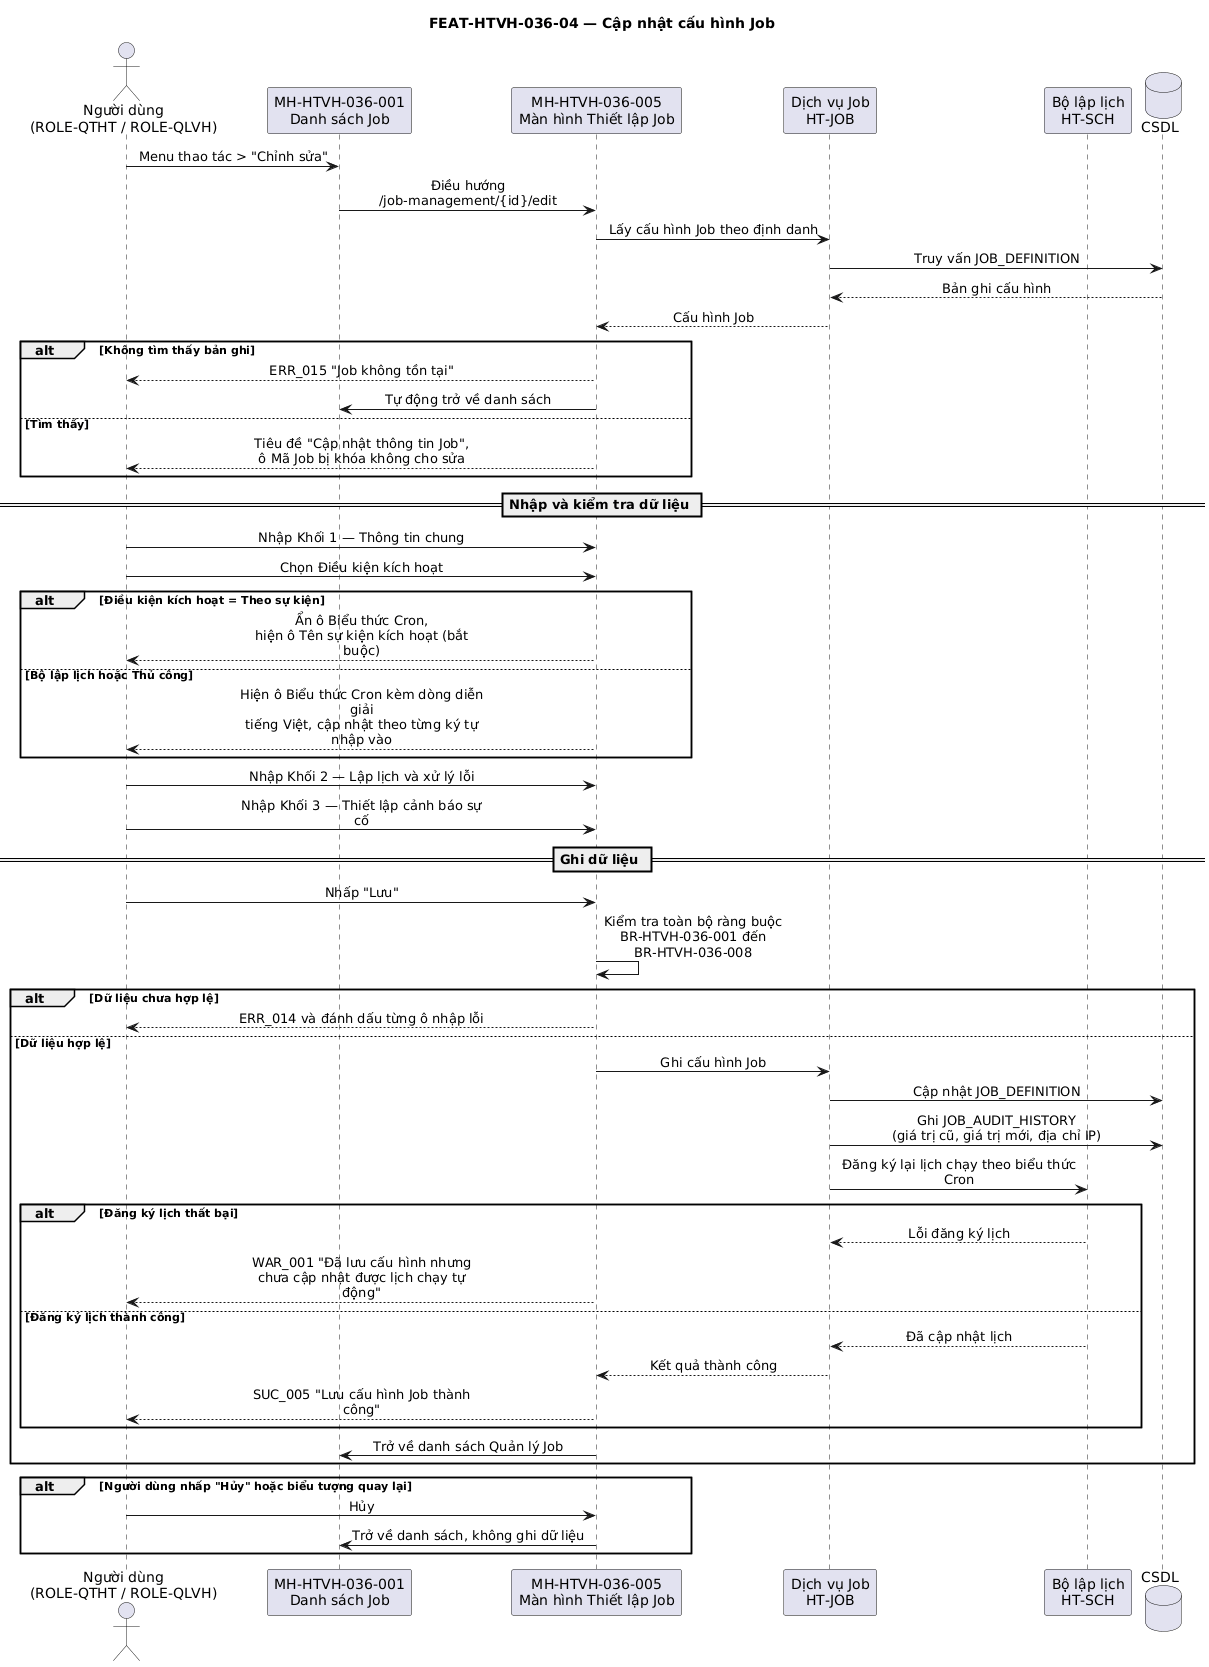

The diagram above was rendered by PlantUML. Its source (embedded in the PNG):
@startuml FUNC-HTVH-036_seq-04
title FEAT-HTVH-036-04 — Cập nhật cấu hình Job

skinparam sequenceMessageAlign center
skinparam maxMessageSize 250

actor "Người dùng\n(ROLE-QTHT / ROLE-QLVH)" as NSD
participant "MH-HTVH-036-001\nDanh sách Job" as MH_DS
participant "MH-HTVH-036-005\nMàn hình Thiết lập Job" as MH_FORM
participant "Dịch vụ Job\nHT-JOB" as HT_JOB
participant "Bộ lập lịch\nHT-SCH" as HT_SCH
database "CSDL" as CSDL

NSD -> MH_DS : Menu thao tác > "Chỉnh sửa"
MH_DS -> MH_FORM : Điều hướng /job-management/{id}/edit
MH_FORM -> HT_JOB : Lấy cấu hình Job theo định danh
HT_JOB -> CSDL : Truy vấn JOB_DEFINITION
CSDL --> HT_JOB : Bản ghi cấu hình
HT_JOB --> MH_FORM : Cấu hình Job
alt Không tìm thấy bản ghi
  MH_FORM --> NSD : ERR_015 "Job không tồn tại"
  MH_FORM -> MH_DS : Tự động trở về danh sách
else Tìm thấy
  MH_FORM --> NSD : Tiêu đề "Cập nhật thông tin Job",\nô Mã Job bị khóa không cho sửa
end

== Nhập và kiểm tra dữ liệu ==
NSD -> MH_FORM : Nhập Khối 1 — Thông tin chung

NSD -> MH_FORM : Chọn Điều kiện kích hoạt
alt Điều kiện kích hoạt = Theo sự kiện
  MH_FORM --> NSD : Ẩn ô Biểu thức Cron,\nhiện ô Tên sự kiện kích hoạt (bắt buộc)
else Bộ lập lịch hoặc Thủ công
  MH_FORM --> NSD : Hiện ô Biểu thức Cron kèm dòng diễn giải\ntiếng Việt, cập nhật theo từng ký tự nhập vào
end

NSD -> MH_FORM : Nhập Khối 2 — Lập lịch và xử lý lỗi
NSD -> MH_FORM : Nhập Khối 3 — Thiết lập cảnh báo sự cố

== Ghi dữ liệu ==
NSD -> MH_FORM : Nhấp "Lưu"
MH_FORM -> MH_FORM : Kiểm tra toàn bộ ràng buộc\nBR-HTVH-036-001 đến BR-HTVH-036-008

alt Dữ liệu chưa hợp lệ
  MH_FORM --> NSD : ERR_014 và đánh dấu từng ô nhập lỗi
else Dữ liệu hợp lệ
  MH_FORM -> HT_JOB : Ghi cấu hình Job
  HT_JOB -> CSDL : Cập nhật JOB_DEFINITION
  HT_JOB -> CSDL : Ghi JOB_AUDIT_HISTORY\n(giá trị cũ, giá trị mới, địa chỉ IP)
  HT_JOB -> HT_SCH : Đăng ký lại lịch chạy theo biểu thức Cron
  alt Đăng ký lịch thất bại
    HT_SCH --> HT_JOB : Lỗi đăng ký lịch
    MH_FORM --> NSD : WAR_001 "Đã lưu cấu hình nhưng\nchưa cập nhật được lịch chạy tự động"
  else Đăng ký lịch thành công
    HT_SCH --> HT_JOB : Đã cập nhật lịch
    HT_JOB --> MH_FORM : Kết quả thành công
    MH_FORM --> NSD : SUC_005 "Lưu cấu hình Job thành công"
  end
  MH_FORM -> MH_DS : Trở về danh sách Quản lý Job
end

alt Người dùng nhấp "Hủy" hoặc biểu tượng quay lại
  NSD -> MH_FORM : Hủy
  MH_FORM -> MH_DS : Trở về danh sách, không ghi dữ liệu
end

@enduml